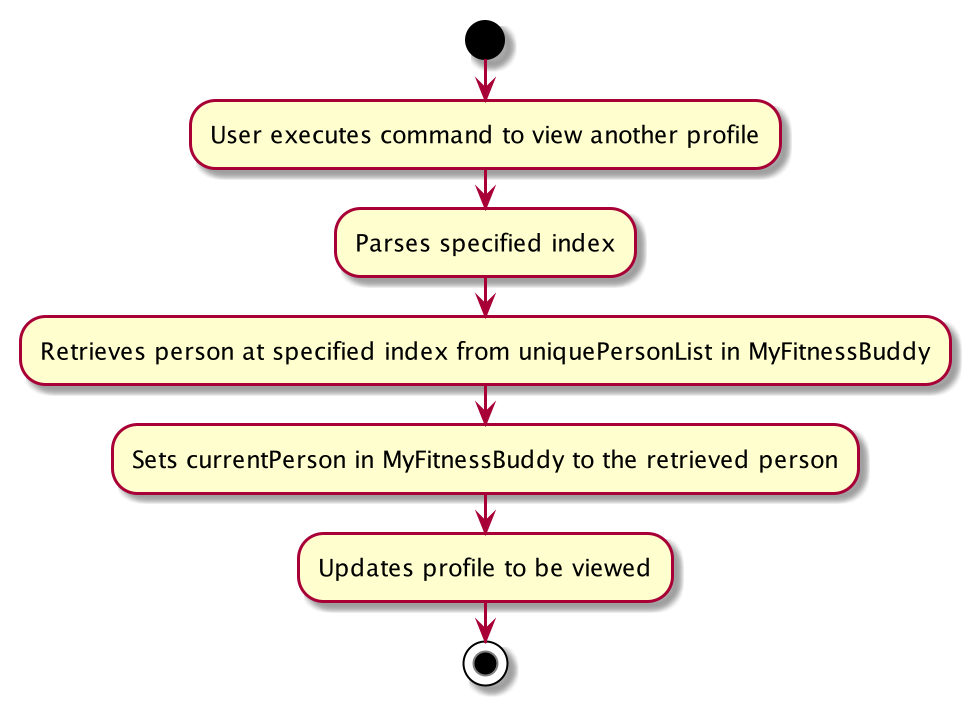

The diagram above was rendered by PlantUML. Its source (embedded in the PNG):
@startuml
start
:User executes command to view another profile;
:Parses specified index;
:Retrieves person at specified index from uniquePersonList in MyFitnessBuddy;
:Sets currentPerson in MyFitnessBuddy to the retrieved person;
:Updates profile to be viewed;

stop
@enduml